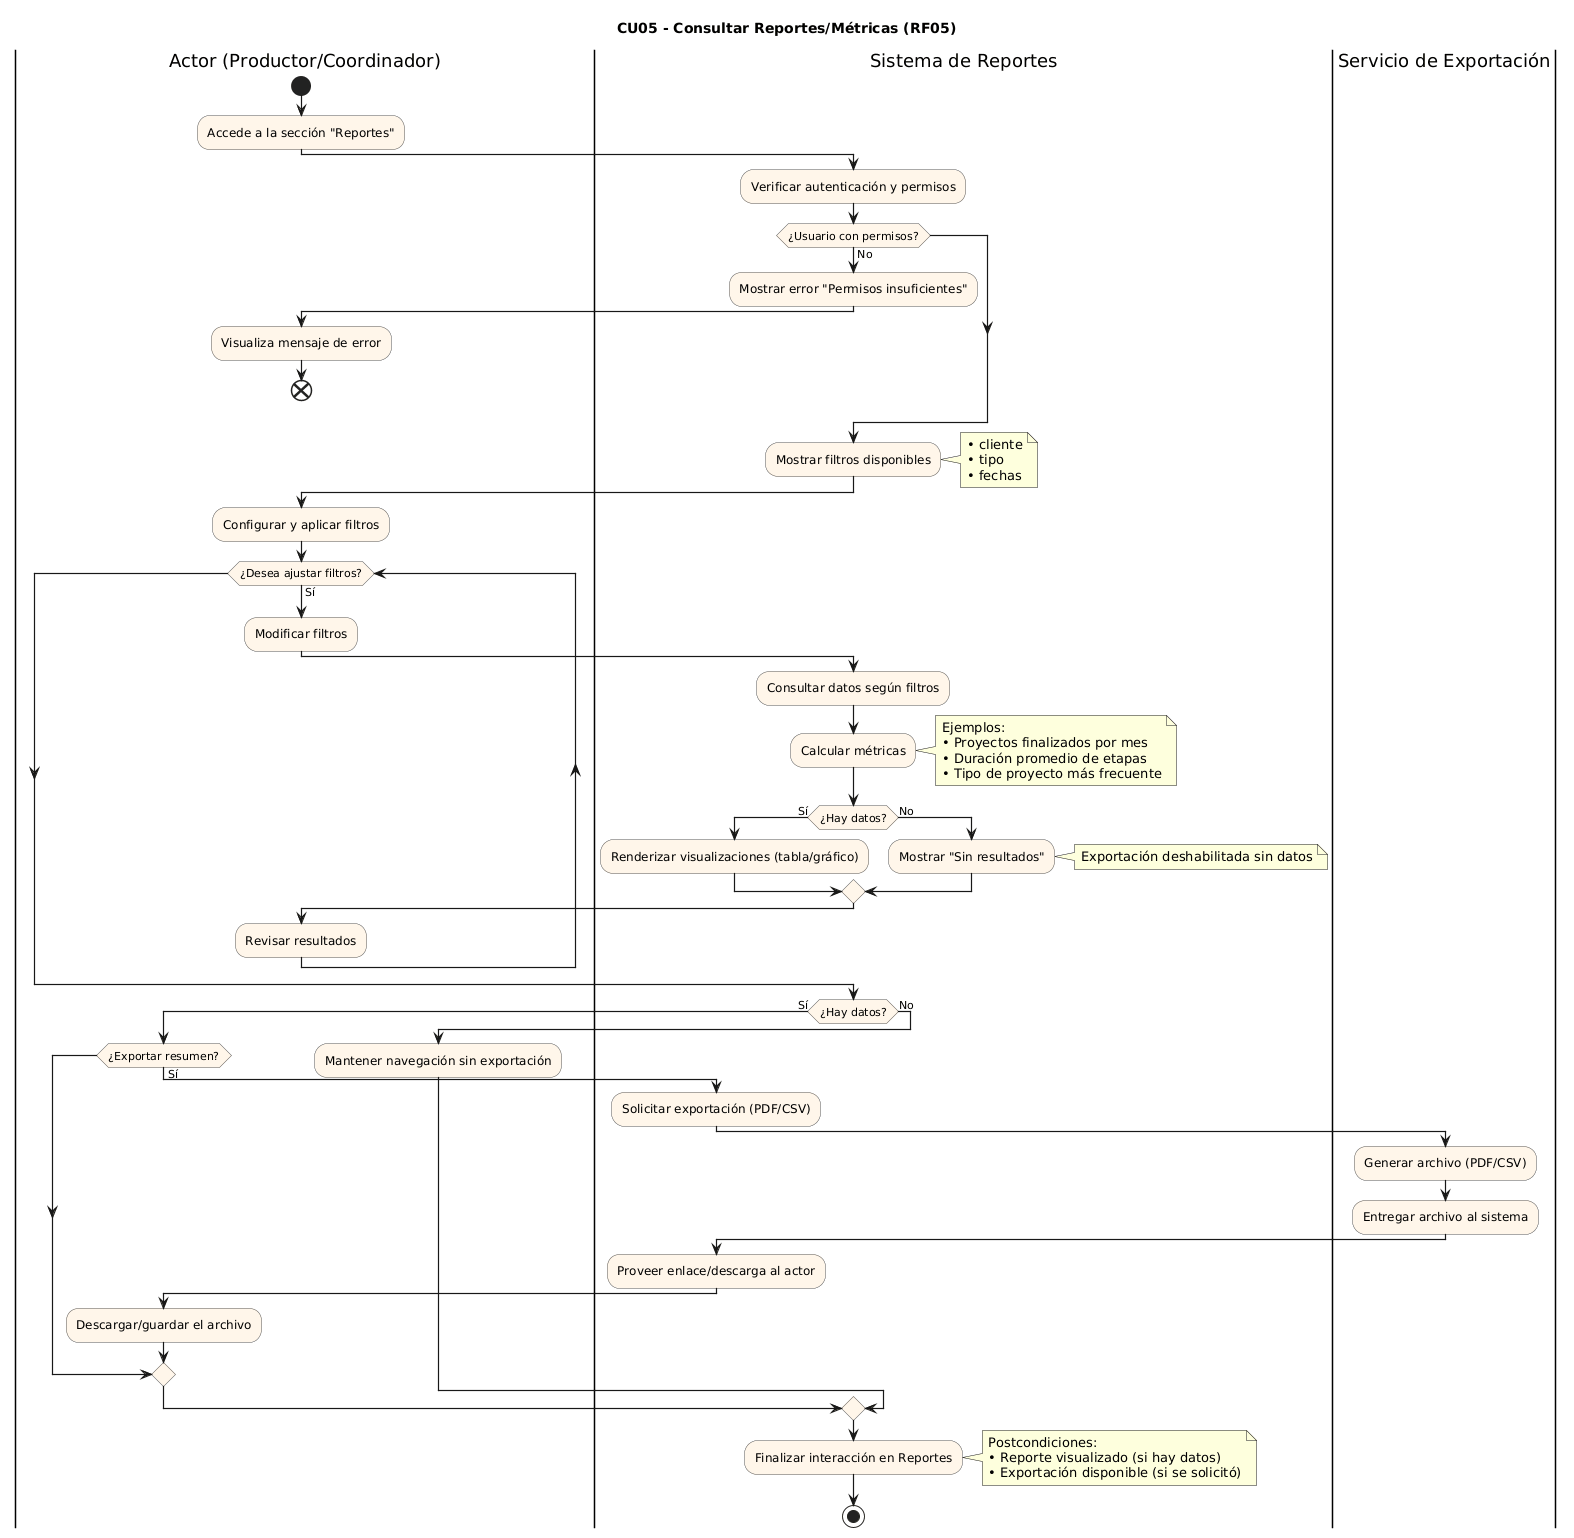

The diagram above was rendered by PlantUML. Its source (embedded in the PNG):
@startuml
title CU05 - Consultar Reportes/Métricas (RF05)

skinparam activity {
  ArrowThickness 1.2
  BorderColor #555
  BackgroundColor #fff6ea
}
skinparam Shadowing false

|Actor (Productor/Coordinador)|
start
:Accede a la sección "Reportes";

|Sistema de Reportes|
:Verificar autenticación y permisos;
if (¿Usuario con permisos?) then (No)
  :Mostrar error "Permisos insuficientes";
  |Actor (Productor/Coordinador)|
  :Visualiza mensaje de error;
  end
endif

|Sistema de Reportes|
:Mostrar filtros disponibles;
note right
  • cliente
  • tipo
  • fechas
end note

|Actor (Productor/Coordinador)|
:Configurar y aplicar filtros;

' ======= Iteración de análisis con while (claro visualmente) =======
while (¿Desea ajustar filtros?) is (Sí)
  :Modificar filtros;

  |Sistema de Reportes|
  :Consultar datos según filtros;
  :Calcular métricas;
  note right
    Ejemplos:
    • Proyectos finalizados por mes
    • Duración promedio de etapas
    • Tipo de proyecto más frecuente
  end note

  if (¿Hay datos?) then (Sí)
    :Renderizar visualizaciones (tabla/gráfico);
  else (No)
    :Mostrar "Sin resultados";
    note right
      Exportación deshabilitada sin datos
    end note
  endif

  |Actor (Productor/Coordinador)|
  :Revisar resultados;
endwhile

|Sistema de Reportes|
if (¿Hay datos?) then (Sí)
  |Actor (Productor/Coordinador)|
  if (¿Exportar resumen?) then (Sí)
    |Sistema de Reportes|
    :Solicitar exportación (PDF/CSV);

    |Servicio de Exportación|
    :Generar archivo (PDF/CSV);
    :Entregar archivo al sistema;

    |Sistema de Reportes|
    :Proveer enlace/descarga al actor;

    |Actor (Productor/Coordinador)|
    :Descargar/guardar el archivo;
  endif
else (No)
  :Mantener navegación sin exportación;
endif

|Sistema de Reportes|
:Finalizar interacción en Reportes;
note right
  Postcondiciones:
  • Reporte visualizado (si hay datos)
  • Exportación disponible (si se solicitó)
end note
stop
@enduml